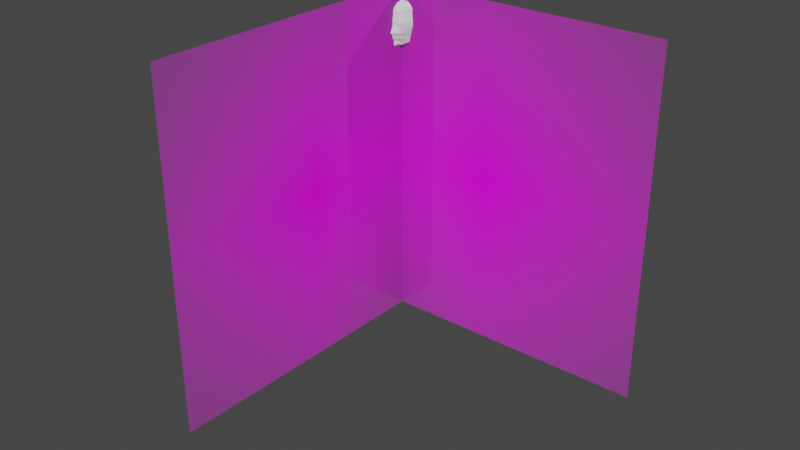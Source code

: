 # Source: ManPractice.blend  (saved by Blender 2.83.19; exported with 4.5.12 LTS)
import bpy
from mathutils import Matrix  # noqa: F401  (used for matrix-valued properties, if any)

bpy.ops.wm.read_factory_settings(use_empty=True)
scene = bpy.context.scene
scene.name = 'Scene'

# ---- collections
col_collection = bpy.data.collections.new('Collection'); scene.collection.children.link(col_collection)

# ---- images (referenced by path relative to the original .blend; pixels are not part of the script)
import os
ASSET_DIR = os.environ.get("B2B_ASSET_DIR", "")  # directory of the original .blend (textures are referenced by path, not embedded)
HERE = os.path.dirname(os.path.abspath(__file__))  # packed textures are extracted next to this script under _unpacked/

def load_image(name, relpath, width, height, colorspace="sRGB"):
    """Load a texture the original file referenced (path relative to the .blend, or extracted next to this script)."""
    p = next((c for c in (os.path.join(HERE, relpath), os.path.join(ASSET_DIR, relpath)) if relpath and os.path.exists(c)), "")
    if p:
        img = bpy.data.images.load(p, check_existing=True)
        img.name = name
    else:  # same state as the original file: an image datablock whose file is absent (Cycles renders it pink)
        img = bpy.data.images.new(name, width, height)
        img.source = "FILE"
        img.filepath = "//" + (relpath or name)
    img.colorspace_settings.name = colorspace
    return img
img_reference_jpg = load_image('Reference.jpg', 'Reference.jpg', 1024, 1024, 'sRGB')
img_reference_jpg_001 = load_image('Reference.jpg.001', 'Reference.jpg', 1024, 1024, 'sRGB')

# ---- materials (node trees are filled in below, after node groups)
mat_reference = bpy.data.materials.new('Reference')
mat_reference.surface_render_method = 'BLENDED'
mat_reference.blend_method = 'BLEND'
mat_reference.use_transparent_shadow = False
mat_reference_001 = bpy.data.materials.new('Reference.001')
mat_reference_001.surface_render_method = 'BLENDED'
mat_reference_001.blend_method = 'BLEND'
mat_reference_001.use_transparent_shadow = False

# ---- material node trees
mat_reference.use_nodes = True; mat_reference.node_tree.nodes.clear()
_N = mat_reference.node_tree.nodes; _L = mat_reference.node_tree.links
n0 = _N.new('ShaderNodeOutputMaterial'); n0.name = 'Material Output'; n0.location = (300, 300)
n1 = _N.new('ShaderNodeTexImage'); n1.name = 'Image Texture'; n1.location = (-200, 300)
n1.image = img_reference_jpg
n1.extension = 'CLIP'
n2 = _N.new('ShaderNodeBsdfPrincipled'); n2.name = 'Principled BSDF'; n2.location = (0, 300)
n2.distribution = 'GGX'
n2.subsurface_method = 'BURLEY'
n2.inputs[3].default_value = 1.45
n2.inputs[27].default_value = (0.0, 0.0, 0.0, 1.0)
n2.inputs[28].default_value = 1.0
_L.new(n1.outputs[0], n2.inputs[0])
_L.new(n1.outputs[1], n2.inputs[4])
_L.new(n2.outputs[0], n0.inputs[0])
n0.is_active_output = True
mat_reference_001.use_nodes = True; mat_reference_001.node_tree.nodes.clear()
_N = mat_reference_001.node_tree.nodes; _L = mat_reference_001.node_tree.links
n0 = _N.new('ShaderNodeOutputMaterial'); n0.name = 'Material Output'; n0.location = (300, 300)
n1 = _N.new('ShaderNodeTexImage'); n1.name = 'Image Texture'; n1.location = (-200, 300)
n1.image = img_reference_jpg_001
n1.extension = 'CLIP'
n2 = _N.new('ShaderNodeBsdfPrincipled'); n2.name = 'Principled BSDF'; n2.location = (0, 300)
n2.distribution = 'GGX'
n2.subsurface_method = 'BURLEY'
n2.inputs[3].default_value = 1.45
n2.inputs[27].default_value = (0.0, 0.0, 0.0, 1.0)
n2.inputs[28].default_value = 1.0
_L.new(n1.outputs[0], n2.inputs[0])
_L.new(n1.outputs[1], n2.inputs[4])
_L.new(n2.outputs[0], n0.inputs[0])
n0.is_active_output = True

# ---- world
world_world = bpy.data.worlds.new('World'); scene.world = world_world
world_world.use_nodes = True; world_world.node_tree.nodes.clear()
_N = world_world.node_tree.nodes; _L = world_world.node_tree.links
n0 = _N.new('ShaderNodeOutputWorld'); n0.name = 'World Output'; n0.location = (300, 300)
n1 = _N.new('ShaderNodeBackground'); n1.name = 'Background'; n1.location = (10, 300)
n1.inputs[0].default_value = (0.05088, 0.05088, 0.05088, 1.0)
_L.new(n1.outputs[0], n0.inputs[0])
n0.is_active_output = True
world_world.color = (0.05088, 0.05088, 0.05088)
world_world.use_sun_shadow = False
world_world.sun_shadow_jitter_overblur = 0.0

# ---- meshes
me_sphere = bpy.data.meshes.new('Sphere')
me_sphere.from_pydata([(0.0, 1.0, -4.371e-08), (-1.068e-07, 4.423e-08, 1.0), (0.4666, 0.1053, 0.9267), (0.696, 0.1665, 0.71), (0.7826, 0.2912, 0.3542), (0.7659, 0.3222, 0.02851), (0.7121, 0.3112, -0.3485), (0.6109, 0.2605, -0.69), (0.5767, 0.2115, -1.029), (0.3653, 1.485e-07, 0.9239), (0.5894, 1.628e-07, 0.712), (0.6282, 1.634e-07, 0.3827), (0.6719, 1.323e-07, 0.009852), (0.6608, 1.609e-07, -0.3636), (0.5566, 1.932e-07, -0.7427), (0.4532, 1.737e-07, -1.161), (0.0, -0.00198, -1.163), (0.1278, -0.1869, 0.9239), (0.2609, -0.4081, 0.6973), (0.3672, -0.5055, 0.3236), (0.4093, -0.584, 0.0197), (0.4078, -0.5892, -0.3975), (0.3583, -0.5049, -0.7317), (0.2527, -0.3066, -1.288), (1.244e-08, -0.3827, 0.9239), (0.0, -0.6643, 0.7128), (0.0, -0.7465, 0.3778), (0.0, -0.8079, 0.02463), (0.0, -0.8549, -0.3482), (0.0, -0.8253, -0.7761), (0.0, -0.6343, -1.323), (-2.462e-09, 0.3827, 0.9239), (-1.736e-08, 0.7071, 0.7071), (-4.717e-08, 0.9239, 0.3827), (-4.717e-08, 0.9239, -0.3827), (-1.736e-08, 0.7071, -0.7071), (0.0, 0.6064, -1.066), (0.5938, 0.2538, -0.8133), (0.5149, 0.002851, -0.8903), (0.3319, -0.4712, -0.9258), (0.0, -0.7789, -0.9157), (0.0, 0.6632, -0.8382), (0.6451, 0.2648, -0.5274), (0.6024, 1.835e-07, -0.5571), (0.3946, -0.5694, -0.5831), (0.0, -0.9575, -0.6055), (0.0, 0.7776, -0.6015), (0.7406, 0.3283, -0.1601), (0.6781, 1.469e-07, -0.1749), (0.4074, -0.6007, -0.1766), (0.0, -0.7958, -0.1565), (0.0, 0.9642, -0.1801), (0.7766, 0.2386, 0.5278), (0.6152, -0.066, 0.5387), (0.3024, -0.504, 0.512), (0.0, -0.7592, 0.5452), (0.0, 0.8212, 0.5364), (0.591, 0.2527, -0.9685), (0.4669, 1.756e-07, -1.091), (0.284, -0.3508, -1.162), (0.0, -0.7091, -1.251), (0.0, 0.6167, -1.025), (0.6252, 0.2624, -0.6189), (0.5763, 1.89e-07, -0.6615), (0.3774, -0.5645, -0.6553), (0.0, -0.8347, -0.6587), (0.0, 0.738, -0.6609), (0.5938, 0.2534, -0.871), (0.5042, -0.003909, -0.9764), (0.3045, -0.4179, -1.034), (0.0, -0.6846, -1.029), (0.0, 0.646, -0.9075), (0.07051, -0.5896, 0.7057), (0.009551, -0.293, 0.9239), (0.06674, -0.4842, -1.307), (0.1151, -0.6786, -0.7558), (0.08333, -0.7242, -0.349), (0.1167, -0.7053, 0.02237), (0.1192, -0.6691, 0.3529), (0.103, -0.638, -0.9203), (0.1344, -0.7435, -0.578), (0.06957, -0.7042, -0.1657), (0.08951, -0.7124, 0.53), (0.08107, -0.545, -1.211), (0.1239, -0.745, -0.6503), (0.09047, -0.5625, -1.031), (0.6655, 0.2789, -0.4729), (0.6247, 1.723e-07, -0.4659), (0.4095, -0.5755, -0.5047), (0.0, -0.9263, -0.4917), (0.0, 0.8222, -0.4995), (0.127, -0.7407, -0.5128)], [], [(41, 35, 7, 37), (51, 0, 5, 47), (56, 32, 3, 52), (31, 1, 2), (16, 36, 8), (90, 34, 6, 86), (0, 33, 4, 5), (32, 31, 2, 3), (52, 3, 10, 53), (2, 1, 9), (16, 8, 15), (86, 6, 13, 87), (5, 4, 11, 12), (3, 2, 9, 10), (37, 7, 14, 38), (47, 5, 12, 48), (16, 15, 23), (87, 13, 21, 88), (12, 11, 19, 20), (10, 9, 17, 18), (38, 14, 22, 39), (48, 12, 20, 49), (53, 10, 18, 54), (9, 1, 17), (72, 73, 24, 25), (79, 75, 29, 40), (81, 77, 27, 50), (82, 72, 25, 55), (17, 1, 24, 73), (16, 23, 74, 30), (91, 76, 28, 89), (77, 78, 26, 27), (85, 79, 40, 70), (68, 38, 39, 69), (67, 37, 38, 68), (71, 41, 37, 67), (84, 80, 45, 65), (63, 43, 44, 64), (62, 42, 43, 63), (66, 46, 42, 62), (76, 81, 50, 28), (13, 48, 49, 21), (6, 47, 48, 13), (34, 51, 47, 6), (78, 82, 55, 26), (11, 53, 54, 19), (4, 52, 53, 11), (33, 56, 52, 4), (36, 61, 57, 8), (8, 57, 58, 15), (15, 58, 59, 23), (74, 83, 60, 30), (35, 66, 62, 7), (7, 62, 63, 14), (14, 63, 64, 22), (75, 84, 65, 29), (61, 71, 67, 57), (57, 67, 68, 58), (58, 68, 69, 59), (83, 85, 70, 60), (59, 69, 85, 83), (22, 64, 84, 75), (23, 59, 83, 74), (19, 54, 82, 78), (21, 49, 81, 76), (64, 44, 80, 84), (69, 39, 79, 85), (20, 19, 78, 77), (88, 21, 76, 91), (54, 18, 72, 82), (49, 20, 77, 81), (39, 22, 75, 79), (18, 17, 73, 72), (44, 88, 91, 80), (80, 91, 89, 45), (43, 87, 88, 44), (42, 86, 87, 43), (46, 90, 86, 42)])
_uv = me_sphere.uv_layers.new(name='UVMap')
_uv.uv.foreach_set('vector', [0.75, 0.1904, 0.75, 0.25, 0.625, 0.25, 0.625, 0.1904, 0.75, 0.4412, 0.75, 0.5, 0.625, 0.5, 0.625, 0.4412, 0.75, 0.6842, 0.75, 0.75, 0.625, 0.75, 0.625, 0.6842, 0.75, 0.875, 0.6875, 1.0, 0.625, 0.875, 0.6875, 0.0, 0.75, 0.125, 0.625, 0.125, 0.75, 0.3164, 0.75, 0.375, 0.625, 0.375, 0.625, 0.3164, 0.75, 0.5, 0.75, 0.625, 0.625, 0.625, 0.625, 0.5, 0.75, 0.75, 0.75, 0.875, 0.625, 0.875, 0.625, 0.75, 0.625, 0.6842, 0.625, 0.75, 0.5, 0.75, 0.5, 0.6842, 0.625, 0.875, 0.5625, 1.0, 0.5, 0.875, 0.5625, 0.0, 0.625, 0.125, 0.5, 0.125, 0.625, 0.3164, 0.625, 0.375, 0.5, 0.375, 0.5, 0.3164, 0.625, 0.5, 0.625, 0.625, 0.5, 0.625, 0.5, 0.5, 0.625, 0.75, 0.625, 0.875, 0.5, 0.875, 0.5, 0.75, 0.625, 0.1904, 0.625, 0.25, 0.5, 0.25, 0.5, 0.1904, 0.625, 0.4412, 0.625, 0.5, 0.5, 0.5, 0.5, 0.4412, 0.4375, 0.0, 0.5, 0.125, 0.375, 0.125, 0.5, 0.3164, 0.5, 0.375, 0.375, 0.375, 0.375, 0.3164, 0.5, 0.5, 0.5, 0.625, 0.375, 0.625, 0.375, 0.5, 0.5, 0.75, 0.5, 0.875, 0.375, 0.875, 0.375, 0.75, 0.5, 0.1904, 0.5, 0.25, 0.375, 0.25, 0.375, 0.1904, 0.5, 0.4412, 0.5, 0.5, 0.375, 0.5, 0.375, 0.4412, 0.5, 0.6842, 0.5, 0.75, 0.375, 0.75, 0.375, 0.6842, 0.5, 0.875, 0.4375, 1.0, 0.375, 0.875, 0.3072, 0.75, 0.3072, 0.875, 0.25, 0.875, 0.25, 0.75, 0.3072, 0.1904, 0.3072, 0.25, 0.25, 0.25, 0.25, 0.1904, 0.3072, 0.4412, 0.3072, 0.5, 0.25, 0.5, 0.25, 0.4412, 0.3072, 0.6842, 0.3072, 0.75, 0.25, 0.75, 0.25, 0.6842, 0.375, 0.875, 0.3125, 1.0, 0.25, 0.875, 0.3072, 0.875, 0.3125, 0.0, 0.375, 0.125, 0.3072, 0.125, 0.25, 0.125, 0.3072, 0.3164, 0.3072, 0.375, 0.25, 0.375, 0.25, 0.3164, 0.3072, 0.5, 0.3072, 0.625, 0.25, 0.625, 0.25, 0.5, 0.3072, 0.1705, 0.3072, 0.1904, 0.25, 0.1904, 0.25, 0.1705, 0.5, 0.1705, 0.5, 0.1904, 0.375, 0.1904, 0.375, 0.1705, 0.625, 0.1705, 0.625, 0.1904, 0.5, 0.1904, 0.5, 0.1705, 0.75, 0.1705, 0.75, 0.1904, 0.625, 0.1904, 0.625, 0.1705, 0.3072, 0.2678, 0.3072, 0.2907, 0.25, 0.2907, 0.25, 0.2678, 0.5, 0.2678, 0.5, 0.2907, 0.375, 0.2907, 0.375, 0.2678, 0.625, 0.2678, 0.625, 0.2907, 0.5, 0.2907, 0.5, 0.2678, 0.75, 0.2678, 0.75, 0.2907, 0.625, 0.2907, 0.625, 0.2678, 0.3072, 0.375, 0.3072, 0.4412, 0.25, 0.4412, 0.25, 0.375, 0.5, 0.375, 0.5, 0.4412, 0.375, 0.4412, 0.375, 0.375, 0.625, 0.375, 0.625, 0.4412, 0.5, 0.4412, 0.5, 0.375, 0.75, 0.375, 0.75, 0.4412, 0.625, 0.4412, 0.625, 0.375, 0.3072, 0.625, 0.3072, 0.6842, 0.25, 0.6842, 0.25, 0.625, 0.5, 0.625, 0.5, 0.6842, 0.375, 0.6842, 0.375, 0.625, 0.625, 0.625, 0.625, 0.6842, 0.5, 0.6842, 0.5, 0.625, 0.75, 0.625, 0.75, 0.6842, 0.625, 0.6842, 0.625, 0.625, 0.75, 0.125, 0.75, 0.1369, 0.625, 0.1369, 0.625, 0.125, 0.625, 0.125, 0.625, 0.1369, 0.5, 0.1369, 0.5, 0.125, 0.5, 0.125, 0.5, 0.1369, 0.375, 0.1369, 0.375, 0.125, 0.3072, 0.125, 0.3072, 0.1369, 0.25, 0.1369, 0.25, 0.125, 0.75, 0.25, 0.75, 0.2678, 0.625, 0.2678, 0.625, 0.25, 0.625, 0.25, 0.625, 0.2678, 0.5, 0.2678, 0.5, 0.25, 0.5, 0.25, 0.5, 0.2678, 0.375, 0.2678, 0.375, 0.25, 0.3072, 0.25, 0.3072, 0.2678, 0.25, 0.2678, 0.25, 0.25, 0.75, 0.1369, 0.75, 0.1705, 0.625, 0.1705, 0.625, 0.1369, 0.625, 0.1369, 0.625, 0.1705, 0.5, 0.1705, 0.5, 0.1369, 0.5, 0.1369, 0.5, 0.1705, 0.375, 0.1705, 0.375, 0.1369, 0.3072, 0.1369, 0.3072, 0.1705, 0.25, 0.1705, 0.25, 0.1369, 0.375, 0.1369, 0.375, 0.1705, 0.3072, 0.1705, 0.3072, 0.1369, 0.375, 0.25, 0.375, 0.2678, 0.3072, 0.2678, 0.3072, 0.25, 0.375, 0.125, 0.375, 0.1369, 0.3072, 0.1369, 0.3072, 0.125, 0.375, 0.625, 0.375, 0.6842, 0.3072, 0.6842, 0.3072, 0.625, 0.375, 0.375, 0.375, 0.4412, 0.3072, 0.4412, 0.3072, 0.375, 0.375, 0.2678, 0.375, 0.2907, 0.3072, 0.2907, 0.3072, 0.2678, 0.375, 0.1705, 0.375, 0.1904, 0.3072, 0.1904, 0.3072, 0.1705, 0.375, 0.5, 0.375, 0.625, 0.3072, 0.625, 0.3072, 0.5, 0.375, 0.3164, 0.375, 0.375, 0.3072, 0.375, 0.3072, 0.3164, 0.375, 0.6842, 0.375, 0.75, 0.3072, 0.75, 0.3072, 0.6842, 0.375, 0.4412, 0.375, 0.5, 0.3072, 0.5, 0.3072, 0.4412, 0.375, 0.1904, 0.375, 0.25, 0.3072, 0.25, 0.3072, 0.1904, 0.375, 0.75, 0.375, 0.875, 0.3072, 0.875, 0.3072, 0.75, 0.375, 0.2907, 0.375, 0.3164, 0.3072, 0.3164, 0.3072, 0.2907, 0.3072, 0.2907, 0.3072, 0.3164, 0.25, 0.3164, 0.25, 0.2907, 0.5, 0.2907, 0.5, 0.3164, 0.375, 0.3164, 0.375, 0.2907, 0.625, 0.2907, 0.625, 0.3164, 0.5, 0.3164, 0.5, 0.2907, 0.75, 0.2907, 0.75, 0.3164, 0.625, 0.3164, 0.625, 0.2907])
me_sphere.use_remesh_fix_poles = True
me_sphere.use_remesh_preserve_attributes = False
me_sphere.use_mirror_vertex_groups = False
me_sphere.update()
me_reference = bpy.data.meshes.new('Reference')
me_reference.from_pydata([(-0.5, -0.5, 0.0), (0.5, -0.5, 0.0), (-0.5, 0.5, 0.0), (0.5, 0.5, 0.0)], [], [(0, 1, 3, 2)])
_uv = me_reference.uv_layers.new(name='UVMap')
_uv.uv.foreach_set('vector', [0.0, 0.0, 1.0, 0.0, 1.0, 1.0, 0.0, 1.0])
me_reference.materials.append(mat_reference)
me_reference.use_remesh_fix_poles = True
me_reference.use_remesh_preserve_attributes = False
me_reference.use_mirror_vertex_groups = False
me_reference.update()
me_reference_001 = bpy.data.meshes.new('Reference.001')
me_reference_001.from_pydata([(-0.5, -0.5, 0.0), (0.5, -0.5, 0.0), (-0.5, 0.5, 0.0), (0.5, 0.5, 0.0)], [], [(0, 1, 3, 2)])
_uv = me_reference_001.uv_layers.new(name='UVMap')
_uv.uv.foreach_set('vector', [0.0, 0.0, 1.0, 0.0, 1.0, 1.0, 0.0, 1.0])
me_reference_001.materials.append(mat_reference_001)
me_reference_001.use_remesh_fix_poles = True
me_reference_001.use_remesh_preserve_attributes = False
me_reference_001.use_mirror_vertex_groups = False
me_reference_001.update()

# ---- objects
ob_man = bpy.data.objects.new('Man', me_sphere)
ob_reference = bpy.data.objects.new('Reference', me_reference)
ob_reference_001 = bpy.data.objects.new('Reference.001', me_reference_001)

# ---- transforms, parenting, visibility, modifiers, constraints
ob_man.location = (0.0, 0.0, 5.354)
ob_man.scale = (0.3344, 0.3344, 0.3344)
ob_man.display_type = 'SOLID'
ob_man.lineart.crease_threshold = 0.0
_m = ob_man.modifiers.new('Mirror', 'MIRROR')
_m.use_clip = True
ob_reference.location = (1.806, 0.0, 2.843)
ob_reference.rotation_euler = (1.571, -0.0, 0.0)
ob_reference.scale = (6.264, 6.264, 6.264)
ob_reference.lineart.crease_threshold = 0.0
ob_reference_001.location = (0.0, -2.238, 2.843)
ob_reference_001.rotation_euler = (1.571, -0.0, 1.571)
ob_reference_001.scale = (6.264, 6.264, 6.264)
ob_reference_001.lineart.crease_threshold = 0.0

# ---- collection membership
col_collection.objects.link(ob_man)
col_collection.objects.link(ob_reference)
col_collection.objects.link(ob_reference_001)

# ---- scene / render settings (as saved in the file)
scene.frame_start = 1; scene.frame_end = 250; scene.frame_set(1)
scene.render.engine = 'BLENDER_EEVEE_NEXT'
scene.cycles.use_denoising = False
scene.cycles.samples = 128
scene.cycles.sampling_pattern = 'TABULATED_SOBOL'
scene.cycles.use_adaptive_sampling = False
scene.cycles.use_light_tree = False
scene.view_settings.view_transform = 'Filmic'
bpy.context.view_layer.update()

# ---- added for rendering (the .blend has no active camera and no usable light): camera, sun
cam_auto = bpy.data.cameras.new('AutoCamera')
cam_auto.lens = 50.0
cam_auto.sensor_width = 36.0
cam_auto.clip_end = 1000.0
ob_auto_camera = bpy.data.objects.new('AutoCamera', cam_auto)
scene.collection.objects.link(ob_auto_camera)
ob_auto_camera.location = (11.8448, -14.2846, 10.8735)
ob_auto_camera.rotation_euler = (1.09748, -7.21219e-08, 0.694738)
scene.camera = ob_auto_camera
light_auto_sun = bpy.data.lights.new('AutoSun', 'SUN')
light_auto_sun.energy = 3.0
light_auto_sun.angle = 0.0523599
ob_auto_sun = bpy.data.objects.new('AutoSun', light_auto_sun)
scene.collection.objects.link(ob_auto_sun)
ob_auto_sun.rotation_euler = (0.872665, 0.174533, 0.523599)
bpy.context.view_layer.update()
